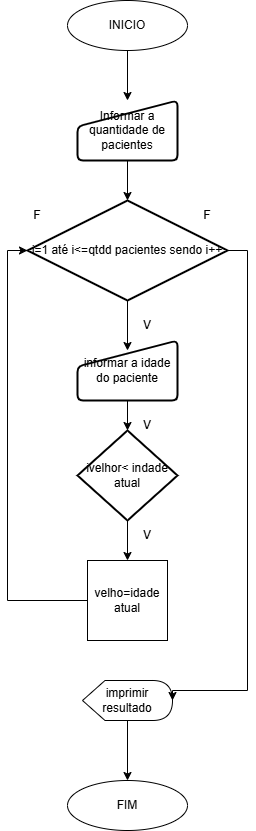

The diagram above was exported from draw.io. Its source (the exported page's mxGraphModel, read from the mxfile embedded in the PNG):
<mxGraphModel dx="989" dy="538" grid="1" gridSize="10" guides="1" tooltips="1" connect="1" arrows="1" fold="1" page="1" pageScale="1" pageWidth="827" pageHeight="1169" math="0" shadow="0">
  <root>
    <mxCell id="0" />
    <mxCell id="1" parent="0" />
    <mxCell id="bJeIzWyl6ZwQG8KiRDfE-5" value="" style="edgeStyle=orthogonalEdgeStyle;rounded=0;orthogonalLoop=1;jettySize=auto;html=1;" edge="1" parent="1" source="bJeIzWyl6ZwQG8KiRDfE-1" target="bJeIzWyl6ZwQG8KiRDfE-2">
      <mxGeometry relative="1" as="geometry" />
    </mxCell>
    <mxCell id="bJeIzWyl6ZwQG8KiRDfE-1" value="INICIO" style="ellipse;whiteSpace=wrap;html=1;" vertex="1" parent="1">
      <mxGeometry x="340" y="10" width="120" height="50" as="geometry" />
    </mxCell>
    <mxCell id="bJeIzWyl6ZwQG8KiRDfE-6" value="" style="edgeStyle=orthogonalEdgeStyle;rounded=0;orthogonalLoop=1;jettySize=auto;html=1;" edge="1" parent="1" source="bJeIzWyl6ZwQG8KiRDfE-2" target="bJeIzWyl6ZwQG8KiRDfE-3">
      <mxGeometry relative="1" as="geometry" />
    </mxCell>
    <mxCell id="bJeIzWyl6ZwQG8KiRDfE-2" value="Informar a quantidade de pacientes" style="html=1;strokeWidth=2;shape=manualInput;whiteSpace=wrap;rounded=1;size=26;arcSize=11;" vertex="1" parent="1">
      <mxGeometry x="350" y="110" width="100" height="60" as="geometry" />
    </mxCell>
    <mxCell id="bJeIzWyl6ZwQG8KiRDfE-3" value="i=1 até i&amp;lt;=qtdd pacientes sendo i++" style="strokeWidth=2;html=1;shape=mxgraph.flowchart.decision;whiteSpace=wrap;" vertex="1" parent="1">
      <mxGeometry x="300" y="210" width="200" height="100" as="geometry" />
    </mxCell>
    <mxCell id="bJeIzWyl6ZwQG8KiRDfE-27" value="" style="edgeStyle=orthogonalEdgeStyle;rounded=0;orthogonalLoop=1;jettySize=auto;html=1;" edge="1" parent="1" source="bJeIzWyl6ZwQG8KiRDfE-4" target="bJeIzWyl6ZwQG8KiRDfE-23">
      <mxGeometry relative="1" as="geometry" />
    </mxCell>
    <mxCell id="bJeIzWyl6ZwQG8KiRDfE-4" value="informar a idade do paciente" style="html=1;strokeWidth=2;shape=manualInput;whiteSpace=wrap;rounded=1;size=26;arcSize=11;" vertex="1" parent="1">
      <mxGeometry x="350" y="350" width="100" height="60" as="geometry" />
    </mxCell>
    <mxCell id="bJeIzWyl6ZwQG8KiRDfE-24" value="" style="edgeStyle=orthogonalEdgeStyle;rounded=0;orthogonalLoop=1;jettySize=auto;html=1;" edge="1" parent="1" source="bJeIzWyl6ZwQG8KiRDfE-13" target="bJeIzWyl6ZwQG8KiRDfE-14">
      <mxGeometry relative="1" as="geometry" />
    </mxCell>
    <mxCell id="bJeIzWyl6ZwQG8KiRDfE-13" value="imprimir resultado" style="shape=display;whiteSpace=wrap;html=1;" vertex="1" parent="1">
      <mxGeometry x="355" y="690" width="90" height="40" as="geometry" />
    </mxCell>
    <mxCell id="bJeIzWyl6ZwQG8KiRDfE-14" value="FIM" style="ellipse;whiteSpace=wrap;html=1;" vertex="1" parent="1">
      <mxGeometry x="340" y="790" width="120" height="50" as="geometry" />
    </mxCell>
    <mxCell id="bJeIzWyl6ZwQG8KiRDfE-21" style="edgeStyle=orthogonalEdgeStyle;rounded=0;orthogonalLoop=1;jettySize=auto;html=1;entryX=1;entryY=0.5;entryDx=0;entryDy=0;entryPerimeter=0;" edge="1" parent="1" source="bJeIzWyl6ZwQG8KiRDfE-3" target="bJeIzWyl6ZwQG8KiRDfE-13">
      <mxGeometry relative="1" as="geometry">
        <Array as="points">
          <mxPoint x="520" y="260" />
          <mxPoint x="520" y="700" />
          <mxPoint x="445" y="700" />
        </Array>
      </mxGeometry>
    </mxCell>
    <mxCell id="bJeIzWyl6ZwQG8KiRDfE-30" value="" style="edgeStyle=orthogonalEdgeStyle;rounded=0;orthogonalLoop=1;jettySize=auto;html=1;" edge="1" parent="1" source="bJeIzWyl6ZwQG8KiRDfE-23" target="bJeIzWyl6ZwQG8KiRDfE-29">
      <mxGeometry relative="1" as="geometry" />
    </mxCell>
    <mxCell id="bJeIzWyl6ZwQG8KiRDfE-23" value="ivelhor&amp;lt; indade atual" style="strokeWidth=2;html=1;shape=mxgraph.flowchart.decision;whiteSpace=wrap;" vertex="1" parent="1">
      <mxGeometry x="350" y="440" width="100" height="90" as="geometry" />
    </mxCell>
    <mxCell id="bJeIzWyl6ZwQG8KiRDfE-26" style="edgeStyle=orthogonalEdgeStyle;rounded=0;orthogonalLoop=1;jettySize=auto;html=1;entryX=0.5;entryY=0.167;entryDx=0;entryDy=0;entryPerimeter=0;" edge="1" parent="1" source="bJeIzWyl6ZwQG8KiRDfE-3" target="bJeIzWyl6ZwQG8KiRDfE-4">
      <mxGeometry relative="1" as="geometry" />
    </mxCell>
    <mxCell id="bJeIzWyl6ZwQG8KiRDfE-29" value="velho=idade atual" style="whiteSpace=wrap;html=1;aspect=fixed;" vertex="1" parent="1">
      <mxGeometry x="360" y="570" width="80" height="80" as="geometry" />
    </mxCell>
    <mxCell id="bJeIzWyl6ZwQG8KiRDfE-32" style="edgeStyle=orthogonalEdgeStyle;rounded=0;orthogonalLoop=1;jettySize=auto;html=1;entryX=0;entryY=0.5;entryDx=0;entryDy=0;entryPerimeter=0;" edge="1" parent="1" source="bJeIzWyl6ZwQG8KiRDfE-29" target="bJeIzWyl6ZwQG8KiRDfE-3">
      <mxGeometry relative="1" as="geometry">
        <Array as="points">
          <mxPoint x="280" y="610" />
          <mxPoint x="280" y="260" />
        </Array>
      </mxGeometry>
    </mxCell>
    <mxCell id="bJeIzWyl6ZwQG8KiRDfE-36" value="F" style="text;html=1;align=center;verticalAlign=middle;whiteSpace=wrap;rounded=0;" vertex="1" parent="1">
      <mxGeometry x="450" y="210" width="60" height="30" as="geometry" />
    </mxCell>
    <mxCell id="bJeIzWyl6ZwQG8KiRDfE-37" value="V" style="text;html=1;align=center;verticalAlign=middle;whiteSpace=wrap;rounded=0;" vertex="1" parent="1">
      <mxGeometry x="390" y="320" width="60" height="30" as="geometry" />
    </mxCell>
    <mxCell id="bJeIzWyl6ZwQG8KiRDfE-38" value="F" style="text;html=1;align=center;verticalAlign=middle;whiteSpace=wrap;rounded=0;" vertex="1" parent="1">
      <mxGeometry x="280" y="210" width="60" height="30" as="geometry" />
    </mxCell>
    <mxCell id="bJeIzWyl6ZwQG8KiRDfE-40" value="V" style="text;html=1;align=center;verticalAlign=middle;whiteSpace=wrap;rounded=0;" vertex="1" parent="1">
      <mxGeometry x="390" y="420" width="60" height="30" as="geometry" />
    </mxCell>
    <mxCell id="bJeIzWyl6ZwQG8KiRDfE-41" value="V" style="text;html=1;align=center;verticalAlign=middle;whiteSpace=wrap;rounded=0;" vertex="1" parent="1">
      <mxGeometry x="390" y="530" width="60" height="30" as="geometry" />
    </mxCell>
  </root>
</mxGraphModel>